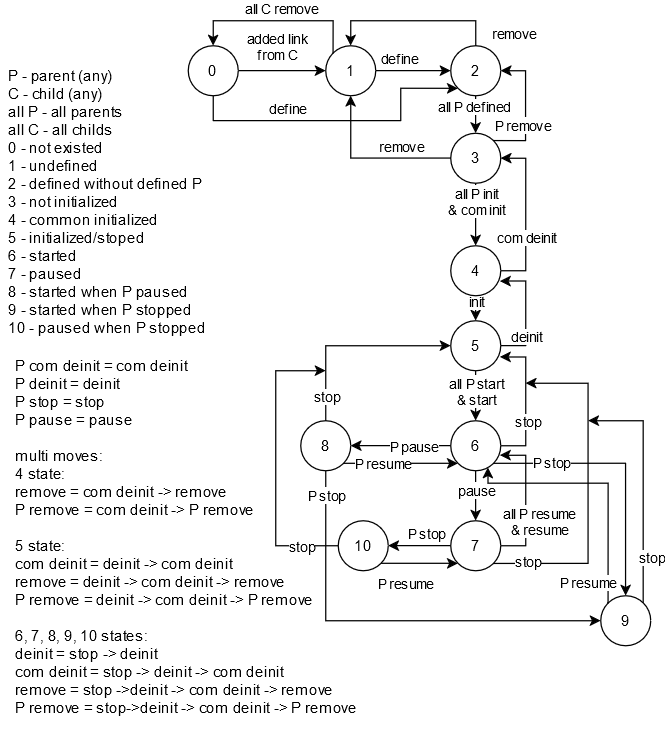

The diagram above was exported from draw.io. Its source (the exported page's mxGraphModel, read from the mxfile embedded in the PNG):
<mxGraphModel dx="1050" dy="538" grid="1" gridSize="10" guides="1" tooltips="1" connect="1" arrows="1" fold="1" page="1" pageScale="1" pageWidth="827" pageHeight="1169" math="0" shadow="0">
  <root>
    <mxCell id="0" />
    <mxCell id="1" parent="0" />
    <mxCell id="c_fOytXJRkALO6NVUC2a-67" value="&lt;div&gt;P com deinit = com deinit&lt;/div&gt;&lt;div&gt;P deinit = deinit&lt;/div&gt;&lt;div&gt;P stop = stop&lt;/div&gt;&lt;div&gt;P pause = pause&lt;/div&gt;&lt;div&gt;&lt;br&gt;&lt;/div&gt;&lt;div&gt;multi moves:&lt;/div&gt;&lt;div&gt;4 state:&lt;/div&gt;&lt;div&gt;remove = com deinit -&amp;gt; remove&lt;/div&gt;&lt;div&gt;P remove = com deinit -&amp;gt; P remove&lt;br&gt;&lt;/div&gt;&lt;div&gt;&lt;br&gt;&lt;/div&gt;&lt;div&gt;5 state:&lt;/div&gt;&lt;div&gt;com deinit = deinit -&amp;gt; com deinit&lt;/div&gt;&lt;div&gt;remove = deinit -&amp;gt; com deinit -&amp;gt; remove&lt;/div&gt;&lt;div&gt;P remove = deinit -&amp;gt; com deinit -&amp;gt; P remove&lt;br&gt;&lt;/div&gt;&lt;div&gt;&lt;br&gt;&lt;/div&gt;&lt;div&gt;6, 7, 8, 9, 10 states:&lt;/div&gt;&lt;div&gt;deinit = stop -&amp;gt; deinit&lt;/div&gt;&lt;div&gt;com deinit = stop -&amp;gt; deinit -&amp;gt; com deinit&lt;/div&gt;&lt;div&gt;remove = stop -&amp;gt;deinit -&amp;gt; com deinit -&amp;gt; remove&lt;br&gt;&lt;/div&gt;&lt;div&gt;P remove = stop-&amp;gt;deinit -&amp;gt; com deinit -&amp;gt; P remove&lt;br&gt;&lt;/div&gt;&lt;div&gt;&lt;br&gt;&lt;/div&gt;" style="text;html=1;align=left;verticalAlign=middle;resizable=0;points=[];autosize=1;strokeColor=none;fillColor=none;" parent="1" vertex="1">
      <mxGeometry x="10" y="340" width="290" height="320" as="geometry" />
    </mxCell>
    <mxCell id="c_fOytXJRkALO6NVUC2a-3" style="edgeStyle=orthogonalEdgeStyle;rounded=0;orthogonalLoop=1;jettySize=auto;html=1;exitX=0.5;exitY=1;exitDx=0;exitDy=0;entryX=0.5;entryY=0;entryDx=0;entryDy=0;" parent="1" source="c_fOytXJRkALO6NVUC2a-1" target="c_fOytXJRkALO6NVUC2a-2" edge="1">
      <mxGeometry relative="1" as="geometry" />
    </mxCell>
    <mxCell id="c_fOytXJRkALO6NVUC2a-4" value="&lt;div&gt;all P init&lt;/div&gt;&lt;div&gt;&amp;amp; com init&lt;br&gt;&lt;/div&gt;" style="edgeLabel;html=1;align=center;verticalAlign=middle;resizable=0;points=[];" parent="c_fOytXJRkALO6NVUC2a-3" vertex="1" connectable="0">
      <mxGeometry x="-0.1026" y="-1" relative="1" as="geometry">
        <mxPoint x="1" y="-8" as="offset" />
      </mxGeometry>
    </mxCell>
    <mxCell id="F63Zc2PlwSNEJ_XB8HGw-19" style="edgeStyle=orthogonalEdgeStyle;rounded=0;orthogonalLoop=1;jettySize=auto;html=1;exitX=1;exitY=0;exitDx=0;exitDy=0;entryX=1;entryY=0.5;entryDx=0;entryDy=0;" parent="1" source="c_fOytXJRkALO6NVUC2a-1" target="F63Zc2PlwSNEJ_XB8HGw-15" edge="1">
      <mxGeometry relative="1" as="geometry">
        <Array as="points">
          <mxPoint x="420" y="176" />
          <mxPoint x="420" y="120" />
        </Array>
      </mxGeometry>
    </mxCell>
    <mxCell id="F63Zc2PlwSNEJ_XB8HGw-20" value="P remove" style="edgeLabel;html=1;align=center;verticalAlign=middle;resizable=0;points=[];" parent="F63Zc2PlwSNEJ_XB8HGw-19" vertex="1" connectable="0">
      <mxGeometry x="-0.2552" y="3" relative="1" as="geometry">
        <mxPoint as="offset" />
      </mxGeometry>
    </mxCell>
    <mxCell id="F63Zc2PlwSNEJ_XB8HGw-42" style="edgeStyle=orthogonalEdgeStyle;rounded=0;orthogonalLoop=1;jettySize=auto;html=1;exitX=0;exitY=0.5;exitDx=0;exitDy=0;entryX=0.5;entryY=1;entryDx=0;entryDy=0;" parent="1" source="c_fOytXJRkALO6NVUC2a-1" target="F63Zc2PlwSNEJ_XB8HGw-2" edge="1">
      <mxGeometry relative="1" as="geometry" />
    </mxCell>
    <mxCell id="F63Zc2PlwSNEJ_XB8HGw-43" value="remove" style="edgeLabel;html=1;align=center;verticalAlign=middle;resizable=0;points=[];" parent="F63Zc2PlwSNEJ_XB8HGw-42" vertex="1" connectable="0">
      <mxGeometry x="-0.1213" relative="1" as="geometry">
        <mxPoint x="17" y="-10" as="offset" />
      </mxGeometry>
    </mxCell>
    <mxCell id="c_fOytXJRkALO6NVUC2a-1" value="3" style="ellipse;whiteSpace=wrap;html=1;" parent="1" vertex="1">
      <mxGeometry x="360" y="170" width="40" height="40" as="geometry" />
    </mxCell>
    <mxCell id="c_fOytXJRkALO6NVUC2a-5" style="edgeStyle=orthogonalEdgeStyle;rounded=0;orthogonalLoop=1;jettySize=auto;html=1;exitX=1;exitY=0.5;exitDx=0;exitDy=0;entryX=1;entryY=0.5;entryDx=0;entryDy=0;" parent="1" source="c_fOytXJRkALO6NVUC2a-2" target="c_fOytXJRkALO6NVUC2a-1" edge="1">
      <mxGeometry relative="1" as="geometry" />
    </mxCell>
    <mxCell id="c_fOytXJRkALO6NVUC2a-6" value="com deinit" style="edgeLabel;html=1;align=center;verticalAlign=middle;resizable=0;points=[];" parent="c_fOytXJRkALO6NVUC2a-5" vertex="1" connectable="0">
      <mxGeometry x="0.2408" y="1" relative="1" as="geometry">
        <mxPoint x="1" y="34" as="offset" />
      </mxGeometry>
    </mxCell>
    <mxCell id="c_fOytXJRkALO6NVUC2a-8" style="edgeStyle=orthogonalEdgeStyle;rounded=0;orthogonalLoop=1;jettySize=auto;html=1;exitX=0.5;exitY=1;exitDx=0;exitDy=0;entryX=0.5;entryY=0;entryDx=0;entryDy=0;" parent="1" source="c_fOytXJRkALO6NVUC2a-2" target="c_fOytXJRkALO6NVUC2a-7" edge="1">
      <mxGeometry relative="1" as="geometry" />
    </mxCell>
    <mxCell id="c_fOytXJRkALO6NVUC2a-9" value="init" style="edgeLabel;html=1;align=center;verticalAlign=middle;resizable=0;points=[];" parent="c_fOytXJRkALO6NVUC2a-8" vertex="1" connectable="0">
      <mxGeometry x="-0.3776" y="-2" relative="1" as="geometry">
        <mxPoint x="2" y="-2" as="offset" />
      </mxGeometry>
    </mxCell>
    <mxCell id="c_fOytXJRkALO6NVUC2a-2" value="4" style="ellipse;whiteSpace=wrap;html=1;" parent="1" vertex="1">
      <mxGeometry x="360" y="260" width="40" height="40" as="geometry" />
    </mxCell>
    <mxCell id="c_fOytXJRkALO6NVUC2a-13" style="edgeStyle=orthogonalEdgeStyle;rounded=0;orthogonalLoop=1;jettySize=auto;html=1;exitX=0.5;exitY=1;exitDx=0;exitDy=0;entryX=0.5;entryY=0;entryDx=0;entryDy=0;" parent="1" source="c_fOytXJRkALO6NVUC2a-7" target="c_fOytXJRkALO6NVUC2a-12" edge="1">
      <mxGeometry relative="1" as="geometry" />
    </mxCell>
    <mxCell id="c_fOytXJRkALO6NVUC2a-14" value="&lt;div&gt;all P start&lt;/div&gt;&lt;div&gt;&amp;amp; start&lt;br&gt;&lt;/div&gt;" style="edgeLabel;html=1;align=center;verticalAlign=middle;resizable=0;points=[];" parent="c_fOytXJRkALO6NVUC2a-13" vertex="1" connectable="0">
      <mxGeometry x="-0.2052" relative="1" as="geometry">
        <mxPoint as="offset" />
      </mxGeometry>
    </mxCell>
    <mxCell id="c_fOytXJRkALO6NVUC2a-7" value="5" style="ellipse;whiteSpace=wrap;html=1;" parent="1" vertex="1">
      <mxGeometry x="360" y="320" width="40" height="40" as="geometry" />
    </mxCell>
    <mxCell id="c_fOytXJRkALO6NVUC2a-10" style="edgeStyle=orthogonalEdgeStyle;rounded=0;orthogonalLoop=1;jettySize=auto;html=1;exitX=1;exitY=0.5;exitDx=0;exitDy=0;entryX=0.986;entryY=0.708;entryDx=0;entryDy=0;entryPerimeter=0;" parent="1" source="c_fOytXJRkALO6NVUC2a-7" target="c_fOytXJRkALO6NVUC2a-2" edge="1">
      <mxGeometry relative="1" as="geometry" />
    </mxCell>
    <mxCell id="c_fOytXJRkALO6NVUC2a-11" value="deinit" style="edgeLabel;html=1;align=center;verticalAlign=middle;resizable=0;points=[];" parent="c_fOytXJRkALO6NVUC2a-10" vertex="1" connectable="0">
      <mxGeometry x="0.2038" relative="1" as="geometry">
        <mxPoint y="28" as="offset" />
      </mxGeometry>
    </mxCell>
    <mxCell id="c_fOytXJRkALO6NVUC2a-18" style="edgeStyle=orthogonalEdgeStyle;rounded=0;orthogonalLoop=1;jettySize=auto;html=1;exitX=0.5;exitY=1;exitDx=0;exitDy=0;entryX=0.5;entryY=0;entryDx=0;entryDy=0;" parent="1" source="c_fOytXJRkALO6NVUC2a-12" target="c_fOytXJRkALO6NVUC2a-17" edge="1">
      <mxGeometry relative="1" as="geometry" />
    </mxCell>
    <mxCell id="c_fOytXJRkALO6NVUC2a-19" value="pause" style="edgeLabel;html=1;align=center;verticalAlign=middle;resizable=0;points=[];" parent="c_fOytXJRkALO6NVUC2a-18" vertex="1" connectable="0">
      <mxGeometry x="-0.2397" y="-1" relative="1" as="geometry">
        <mxPoint x="1" as="offset" />
      </mxGeometry>
    </mxCell>
    <mxCell id="c_fOytXJRkALO6NVUC2a-27" style="edgeStyle=orthogonalEdgeStyle;rounded=0;orthogonalLoop=1;jettySize=auto;html=1;exitX=0;exitY=0.5;exitDx=0;exitDy=0;entryX=1;entryY=0.5;entryDx=0;entryDy=0;" parent="1" source="c_fOytXJRkALO6NVUC2a-12" target="c_fOytXJRkALO6NVUC2a-25" edge="1">
      <mxGeometry relative="1" as="geometry" />
    </mxCell>
    <mxCell id="c_fOytXJRkALO6NVUC2a-28" value="P pause" style="edgeLabel;html=1;align=center;verticalAlign=middle;resizable=0;points=[];" parent="c_fOytXJRkALO6NVUC2a-27" vertex="1" connectable="0">
      <mxGeometry x="0.0966" y="1" relative="1" as="geometry">
        <mxPoint x="14" y="-1" as="offset" />
      </mxGeometry>
    </mxCell>
    <mxCell id="c_fOytXJRkALO6NVUC2a-40" style="edgeStyle=orthogonalEdgeStyle;rounded=0;orthogonalLoop=1;jettySize=auto;html=1;exitX=1;exitY=1;exitDx=0;exitDy=0;entryX=0.5;entryY=0;entryDx=0;entryDy=0;" parent="1" source="c_fOytXJRkALO6NVUC2a-12" target="c_fOytXJRkALO6NVUC2a-33" edge="1">
      <mxGeometry relative="1" as="geometry">
        <Array as="points">
          <mxPoint x="500" y="434" />
          <mxPoint x="500" y="540" />
        </Array>
      </mxGeometry>
    </mxCell>
    <mxCell id="c_fOytXJRkALO6NVUC2a-41" value="P stop" style="edgeLabel;html=1;align=center;verticalAlign=middle;resizable=0;points=[];" parent="c_fOytXJRkALO6NVUC2a-40" vertex="1" connectable="0">
      <mxGeometry x="-0.5692" y="1" relative="1" as="geometry">
        <mxPoint as="offset" />
      </mxGeometry>
    </mxCell>
    <mxCell id="c_fOytXJRkALO6NVUC2a-12" value="6" style="ellipse;whiteSpace=wrap;html=1;" parent="1" vertex="1">
      <mxGeometry x="360" y="400" width="40" height="40" as="geometry" />
    </mxCell>
    <mxCell id="c_fOytXJRkALO6NVUC2a-15" style="edgeStyle=orthogonalEdgeStyle;rounded=0;orthogonalLoop=1;jettySize=auto;html=1;exitX=1;exitY=0.5;exitDx=0;exitDy=0;entryX=0.986;entryY=0.725;entryDx=0;entryDy=0;entryPerimeter=0;" parent="1" source="c_fOytXJRkALO6NVUC2a-12" target="c_fOytXJRkALO6NVUC2a-7" edge="1">
      <mxGeometry relative="1" as="geometry" />
    </mxCell>
    <mxCell id="c_fOytXJRkALO6NVUC2a-16" value="stop" style="edgeLabel;html=1;align=center;verticalAlign=middle;resizable=0;points=[];" parent="c_fOytXJRkALO6NVUC2a-15" vertex="1" connectable="0">
      <mxGeometry x="0.0259" y="-1" relative="1" as="geometry">
        <mxPoint y="17" as="offset" />
      </mxGeometry>
    </mxCell>
    <mxCell id="c_fOytXJRkALO6NVUC2a-23" style="edgeStyle=orthogonalEdgeStyle;rounded=0;orthogonalLoop=1;jettySize=auto;html=1;exitX=1;exitY=1;exitDx=0;exitDy=0;" parent="1" source="c_fOytXJRkALO6NVUC2a-17" edge="1">
      <mxGeometry relative="1" as="geometry">
        <mxPoint x="420" y="370" as="targetPoint" />
        <Array as="points">
          <mxPoint x="470" y="514" />
          <mxPoint x="470" y="370" />
        </Array>
      </mxGeometry>
    </mxCell>
    <mxCell id="c_fOytXJRkALO6NVUC2a-24" value="stop" style="edgeLabel;html=1;align=center;verticalAlign=middle;resizable=0;points=[];" parent="c_fOytXJRkALO6NVUC2a-23" vertex="1" connectable="0">
      <mxGeometry x="-0.7972" y="2" relative="1" as="geometry">
        <mxPoint as="offset" />
      </mxGeometry>
    </mxCell>
    <mxCell id="c_fOytXJRkALO6NVUC2a-52" style="edgeStyle=orthogonalEdgeStyle;rounded=0;orthogonalLoop=1;jettySize=auto;html=1;exitX=0;exitY=0.5;exitDx=0;exitDy=0;entryX=1;entryY=0.5;entryDx=0;entryDy=0;" parent="1" source="c_fOytXJRkALO6NVUC2a-17" target="c_fOytXJRkALO6NVUC2a-49" edge="1">
      <mxGeometry relative="1" as="geometry" />
    </mxCell>
    <mxCell id="c_fOytXJRkALO6NVUC2a-53" value="P stop" style="edgeLabel;html=1;align=center;verticalAlign=middle;resizable=0;points=[];" parent="c_fOytXJRkALO6NVUC2a-52" vertex="1" connectable="0">
      <mxGeometry x="-0.4207" y="-1" relative="1" as="geometry">
        <mxPoint x="-6" y="-9" as="offset" />
      </mxGeometry>
    </mxCell>
    <mxCell id="c_fOytXJRkALO6NVUC2a-17" value="7" style="ellipse;whiteSpace=wrap;html=1;" parent="1" vertex="1">
      <mxGeometry x="360" y="480" width="40" height="40" as="geometry" />
    </mxCell>
    <mxCell id="c_fOytXJRkALO6NVUC2a-20" style="edgeStyle=orthogonalEdgeStyle;rounded=0;orthogonalLoop=1;jettySize=auto;html=1;exitX=1;exitY=0.5;exitDx=0;exitDy=0;entryX=0.986;entryY=0.691;entryDx=0;entryDy=0;entryPerimeter=0;" parent="1" source="c_fOytXJRkALO6NVUC2a-17" target="c_fOytXJRkALO6NVUC2a-12" edge="1">
      <mxGeometry relative="1" as="geometry" />
    </mxCell>
    <mxCell id="c_fOytXJRkALO6NVUC2a-21" value="&lt;div&gt;all P resume&lt;/div&gt;&lt;div&gt;&amp;amp; resume&lt;br&gt;&lt;/div&gt;" style="edgeLabel;html=1;align=center;verticalAlign=middle;resizable=0;points=[];" parent="c_fOytXJRkALO6NVUC2a-20" vertex="1" connectable="0">
      <mxGeometry x="0.0866" y="1" relative="1" as="geometry">
        <mxPoint x="11" y="21" as="offset" />
      </mxGeometry>
    </mxCell>
    <mxCell id="c_fOytXJRkALO6NVUC2a-22" value="&lt;div align=&quot;left&quot;&gt;P - parent (any)&lt;/div&gt;&lt;div align=&quot;left&quot;&gt;C - child (any)&lt;br&gt;&lt;/div&gt;&lt;div align=&quot;left&quot;&gt;all P - all parents&lt;/div&gt;&lt;div align=&quot;left&quot;&gt;all C - all childs&lt;/div&gt;&lt;div align=&quot;left&quot;&gt;0 - not existed&lt;br&gt;&lt;/div&gt;&lt;div align=&quot;left&quot;&gt;1 - undefined&lt;/div&gt;&lt;div align=&quot;left&quot;&gt;2 - defined without defined P&lt;br&gt;&lt;/div&gt;&lt;div align=&quot;left&quot;&gt;3 - not initialized&lt;/div&gt;&lt;div align=&quot;left&quot;&gt;4 - common initialized&lt;/div&gt;&lt;div align=&quot;left&quot;&gt;5 - initialized/stoped&lt;/div&gt;&lt;div align=&quot;left&quot;&gt;6 - started&lt;/div&gt;&lt;div align=&quot;left&quot;&gt;7 - paused&lt;/div&gt;&lt;div align=&quot;left&quot;&gt;8 - started when P paused&lt;/div&gt;&lt;div align=&quot;left&quot;&gt;9 - started when P stopped&lt;/div&gt;&lt;div align=&quot;left&quot;&gt;10 - paused when P stopped&lt;/div&gt;" style="text;html=1;align=center;verticalAlign=middle;resizable=0;points=[];autosize=1;strokeColor=none;fillColor=none;" parent="1" vertex="1">
      <mxGeometry y="110" width="170" height="230" as="geometry" />
    </mxCell>
    <mxCell id="c_fOytXJRkALO6NVUC2a-29" style="edgeStyle=orthogonalEdgeStyle;rounded=0;orthogonalLoop=1;jettySize=auto;html=1;exitX=0.5;exitY=0;exitDx=0;exitDy=0;entryX=0;entryY=0.5;entryDx=0;entryDy=0;" parent="1" source="c_fOytXJRkALO6NVUC2a-25" target="c_fOytXJRkALO6NVUC2a-7" edge="1">
      <mxGeometry relative="1" as="geometry" />
    </mxCell>
    <mxCell id="c_fOytXJRkALO6NVUC2a-30" value="stop" style="edgeLabel;html=1;align=center;verticalAlign=middle;resizable=0;points=[];" parent="c_fOytXJRkALO6NVUC2a-29" vertex="1" connectable="0">
      <mxGeometry x="0.3033" y="-3" relative="1" as="geometry">
        <mxPoint x="-44" y="37" as="offset" />
      </mxGeometry>
    </mxCell>
    <mxCell id="c_fOytXJRkALO6NVUC2a-31" style="edgeStyle=orthogonalEdgeStyle;rounded=0;orthogonalLoop=1;jettySize=auto;html=1;exitX=1;exitY=1;exitDx=0;exitDy=0;entryX=0;entryY=1;entryDx=0;entryDy=0;" parent="1" source="c_fOytXJRkALO6NVUC2a-25" target="c_fOytXJRkALO6NVUC2a-12" edge="1">
      <mxGeometry relative="1" as="geometry" />
    </mxCell>
    <mxCell id="c_fOytXJRkALO6NVUC2a-32" value="P resume" style="edgeLabel;html=1;align=center;verticalAlign=middle;resizable=0;points=[];" parent="c_fOytXJRkALO6NVUC2a-31" vertex="1" connectable="0">
      <mxGeometry x="-0.3278" relative="1" as="geometry">
        <mxPoint as="offset" />
      </mxGeometry>
    </mxCell>
    <mxCell id="c_fOytXJRkALO6NVUC2a-42" style="edgeStyle=orthogonalEdgeStyle;rounded=0;orthogonalLoop=1;jettySize=auto;html=1;exitX=0.5;exitY=1;exitDx=0;exitDy=0;entryX=0;entryY=0.5;entryDx=0;entryDy=0;" parent="1" source="c_fOytXJRkALO6NVUC2a-25" target="c_fOytXJRkALO6NVUC2a-33" edge="1">
      <mxGeometry relative="1" as="geometry" />
    </mxCell>
    <mxCell id="c_fOytXJRkALO6NVUC2a-43" value="P stop" style="edgeLabel;html=1;align=center;verticalAlign=middle;resizable=0;points=[];" parent="c_fOytXJRkALO6NVUC2a-42" vertex="1" connectable="0">
      <mxGeometry x="-0.7399" y="-2" relative="1" as="geometry">
        <mxPoint x="2" y="-25" as="offset" />
      </mxGeometry>
    </mxCell>
    <mxCell id="c_fOytXJRkALO6NVUC2a-25" value="8" style="ellipse;whiteSpace=wrap;html=1;" parent="1" vertex="1">
      <mxGeometry x="240" y="400" width="40" height="40" as="geometry" />
    </mxCell>
    <mxCell id="c_fOytXJRkALO6NVUC2a-59" style="edgeStyle=orthogonalEdgeStyle;rounded=0;orthogonalLoop=1;jettySize=auto;html=1;exitX=1;exitY=0;exitDx=0;exitDy=0;" parent="1" source="c_fOytXJRkALO6NVUC2a-33" edge="1">
      <mxGeometry relative="1" as="geometry">
        <mxPoint x="470" y="400" as="targetPoint" />
        <Array as="points">
          <mxPoint x="514" y="400" />
          <mxPoint x="470" y="400" />
        </Array>
      </mxGeometry>
    </mxCell>
    <mxCell id="c_fOytXJRkALO6NVUC2a-60" value="&lt;div&gt;stop&lt;/div&gt;" style="edgeLabel;html=1;align=center;verticalAlign=middle;resizable=0;points=[];" parent="c_fOytXJRkALO6NVUC2a-59" vertex="1" connectable="0">
      <mxGeometry x="-0.3795" relative="1" as="geometry">
        <mxPoint x="6" y="23" as="offset" />
      </mxGeometry>
    </mxCell>
    <mxCell id="c_fOytXJRkALO6NVUC2a-33" value="9" style="ellipse;whiteSpace=wrap;html=1;" parent="1" vertex="1">
      <mxGeometry x="480" y="540" width="40" height="40" as="geometry" />
    </mxCell>
    <mxCell id="c_fOytXJRkALO6NVUC2a-47" style="edgeStyle=orthogonalEdgeStyle;rounded=0;orthogonalLoop=1;jettySize=auto;html=1;exitX=0;exitY=0;exitDx=0;exitDy=0;entryX=0.745;entryY=0.932;entryDx=0;entryDy=0;entryPerimeter=0;" parent="1" source="c_fOytXJRkALO6NVUC2a-33" target="c_fOytXJRkALO6NVUC2a-12" edge="1">
      <mxGeometry relative="1" as="geometry">
        <Array as="points">
          <mxPoint x="486" y="450" />
          <mxPoint x="390" y="450" />
        </Array>
      </mxGeometry>
    </mxCell>
    <mxCell id="c_fOytXJRkALO6NVUC2a-48" value="P resume" style="edgeLabel;html=1;align=center;verticalAlign=middle;resizable=0;points=[];" parent="c_fOytXJRkALO6NVUC2a-47" vertex="1" connectable="0">
      <mxGeometry x="-0.7545" y="2" relative="1" as="geometry">
        <mxPoint x="-14" y="9" as="offset" />
      </mxGeometry>
    </mxCell>
    <mxCell id="c_fOytXJRkALO6NVUC2a-55" style="edgeStyle=orthogonalEdgeStyle;rounded=0;orthogonalLoop=1;jettySize=auto;html=1;exitX=1;exitY=1;exitDx=0;exitDy=0;entryX=0;entryY=1;entryDx=0;entryDy=0;" parent="1" source="c_fOytXJRkALO6NVUC2a-49" target="c_fOytXJRkALO6NVUC2a-17" edge="1">
      <mxGeometry relative="1" as="geometry" />
    </mxCell>
    <mxCell id="c_fOytXJRkALO6NVUC2a-56" value="P resume" style="edgeLabel;html=1;align=center;verticalAlign=middle;resizable=0;points=[];" parent="c_fOytXJRkALO6NVUC2a-55" vertex="1" connectable="0">
      <mxGeometry x="-0.288" relative="1" as="geometry">
        <mxPoint x="-3" y="16" as="offset" />
      </mxGeometry>
    </mxCell>
    <mxCell id="c_fOytXJRkALO6NVUC2a-57" style="edgeStyle=orthogonalEdgeStyle;rounded=0;orthogonalLoop=1;jettySize=auto;html=1;exitX=0;exitY=0.5;exitDx=0;exitDy=0;" parent="1" source="c_fOytXJRkALO6NVUC2a-49" edge="1">
      <mxGeometry relative="1" as="geometry">
        <mxPoint x="260" y="360" as="targetPoint" />
        <Array as="points">
          <mxPoint x="220" y="500" />
          <mxPoint x="220" y="360" />
        </Array>
      </mxGeometry>
    </mxCell>
    <mxCell id="c_fOytXJRkALO6NVUC2a-58" value="stop" style="edgeLabel;html=1;align=center;verticalAlign=middle;resizable=0;points=[];" parent="c_fOytXJRkALO6NVUC2a-57" vertex="1" connectable="0">
      <mxGeometry x="-0.6684" y="-1" relative="1" as="geometry">
        <mxPoint x="8" y="1" as="offset" />
      </mxGeometry>
    </mxCell>
    <mxCell id="c_fOytXJRkALO6NVUC2a-49" value="10" style="ellipse;whiteSpace=wrap;html=1;" parent="1" vertex="1">
      <mxGeometry x="270" y="480" width="40" height="40" as="geometry" />
    </mxCell>
    <mxCell id="F63Zc2PlwSNEJ_XB8HGw-21" style="edgeStyle=orthogonalEdgeStyle;rounded=0;orthogonalLoop=1;jettySize=auto;html=1;exitX=1;exitY=0.5;exitDx=0;exitDy=0;entryX=0;entryY=0.5;entryDx=0;entryDy=0;" parent="1" source="F63Zc2PlwSNEJ_XB8HGw-2" target="F63Zc2PlwSNEJ_XB8HGw-15" edge="1">
      <mxGeometry relative="1" as="geometry" />
    </mxCell>
    <mxCell id="F63Zc2PlwSNEJ_XB8HGw-22" value="define" style="edgeLabel;html=1;align=center;verticalAlign=middle;resizable=0;points=[];" parent="F63Zc2PlwSNEJ_XB8HGw-21" vertex="1" connectable="0">
      <mxGeometry x="-0.4" y="-3" relative="1" as="geometry">
        <mxPoint y="-13" as="offset" />
      </mxGeometry>
    </mxCell>
    <mxCell id="F63Zc2PlwSNEJ_XB8HGw-34" style="edgeStyle=orthogonalEdgeStyle;rounded=0;orthogonalLoop=1;jettySize=auto;html=1;exitX=0;exitY=0;exitDx=0;exitDy=0;entryX=0.5;entryY=0;entryDx=0;entryDy=0;" parent="1" source="F63Zc2PlwSNEJ_XB8HGw-2" target="F63Zc2PlwSNEJ_XB8HGw-30" edge="1">
      <mxGeometry relative="1" as="geometry">
        <Array as="points">
          <mxPoint x="266" y="80" />
          <mxPoint x="170" y="80" />
        </Array>
      </mxGeometry>
    </mxCell>
    <mxCell id="F63Zc2PlwSNEJ_XB8HGw-35" value="all C remove" style="edgeLabel;html=1;align=center;verticalAlign=middle;resizable=0;points=[];" parent="F63Zc2PlwSNEJ_XB8HGw-34" vertex="1" connectable="0">
      <mxGeometry x="-0.0615" relative="1" as="geometry">
        <mxPoint y="-10" as="offset" />
      </mxGeometry>
    </mxCell>
    <mxCell id="F63Zc2PlwSNEJ_XB8HGw-2" value="1" style="ellipse;whiteSpace=wrap;html=1;" parent="1" vertex="1">
      <mxGeometry x="260" y="100" width="40" height="40" as="geometry" />
    </mxCell>
    <mxCell id="F63Zc2PlwSNEJ_XB8HGw-17" style="edgeStyle=orthogonalEdgeStyle;rounded=0;orthogonalLoop=1;jettySize=auto;html=1;exitX=0.5;exitY=1;exitDx=0;exitDy=0;entryX=0.5;entryY=0;entryDx=0;entryDy=0;" parent="1" source="F63Zc2PlwSNEJ_XB8HGw-15" target="c_fOytXJRkALO6NVUC2a-1" edge="1">
      <mxGeometry relative="1" as="geometry" />
    </mxCell>
    <mxCell id="F63Zc2PlwSNEJ_XB8HGw-18" value="all P defined" style="edgeLabel;html=1;align=center;verticalAlign=middle;resizable=0;points=[];" parent="F63Zc2PlwSNEJ_XB8HGw-17" vertex="1" connectable="0">
      <mxGeometry x="-0.4857" y="-2" relative="1" as="geometry">
        <mxPoint as="offset" />
      </mxGeometry>
    </mxCell>
    <mxCell id="F63Zc2PlwSNEJ_XB8HGw-25" style="edgeStyle=orthogonalEdgeStyle;rounded=0;orthogonalLoop=1;jettySize=auto;html=1;exitX=0.5;exitY=0;exitDx=0;exitDy=0;entryX=0.5;entryY=0;entryDx=0;entryDy=0;" parent="1" source="F63Zc2PlwSNEJ_XB8HGw-15" target="F63Zc2PlwSNEJ_XB8HGw-2" edge="1">
      <mxGeometry relative="1" as="geometry" />
    </mxCell>
    <mxCell id="F63Zc2PlwSNEJ_XB8HGw-26" value="remove" style="edgeLabel;html=1;align=center;verticalAlign=middle;resizable=0;points=[];" parent="F63Zc2PlwSNEJ_XB8HGw-25" vertex="1" connectable="0">
      <mxGeometry x="0.2286" y="1" relative="1" as="geometry">
        <mxPoint x="96" y="9" as="offset" />
      </mxGeometry>
    </mxCell>
    <mxCell id="F63Zc2PlwSNEJ_XB8HGw-15" value="2" style="ellipse;whiteSpace=wrap;html=1;" parent="1" vertex="1">
      <mxGeometry x="360" y="100" width="40" height="40" as="geometry" />
    </mxCell>
    <mxCell id="F63Zc2PlwSNEJ_XB8HGw-31" style="edgeStyle=orthogonalEdgeStyle;rounded=0;orthogonalLoop=1;jettySize=auto;html=1;exitX=1;exitY=0.5;exitDx=0;exitDy=0;" parent="1" source="F63Zc2PlwSNEJ_XB8HGw-30" target="F63Zc2PlwSNEJ_XB8HGw-2" edge="1">
      <mxGeometry relative="1" as="geometry" />
    </mxCell>
    <mxCell id="F63Zc2PlwSNEJ_XB8HGw-32" value="&lt;div&gt;added link&lt;/div&gt;&lt;div&gt;from C&lt;br&gt;&lt;/div&gt;" style="edgeLabel;html=1;align=center;verticalAlign=middle;resizable=0;points=[];" parent="F63Zc2PlwSNEJ_XB8HGw-31" vertex="1" connectable="0">
      <mxGeometry x="-0.3571" y="2" relative="1" as="geometry">
        <mxPoint x="7" y="-18" as="offset" />
      </mxGeometry>
    </mxCell>
    <mxCell id="F63Zc2PlwSNEJ_XB8HGw-40" style="edgeStyle=orthogonalEdgeStyle;rounded=0;orthogonalLoop=1;jettySize=auto;html=1;exitX=0.5;exitY=1;exitDx=0;exitDy=0;entryX=0;entryY=1;entryDx=0;entryDy=0;" parent="1" source="F63Zc2PlwSNEJ_XB8HGw-30" target="F63Zc2PlwSNEJ_XB8HGw-15" edge="1">
      <mxGeometry relative="1" as="geometry">
        <Array as="points">
          <mxPoint x="170" y="160" />
          <mxPoint x="320" y="160" />
          <mxPoint x="320" y="134" />
        </Array>
      </mxGeometry>
    </mxCell>
    <mxCell id="F63Zc2PlwSNEJ_XB8HGw-41" value="define" style="edgeLabel;html=1;align=center;verticalAlign=middle;resizable=0;points=[];" parent="F63Zc2PlwSNEJ_XB8HGw-40" vertex="1" connectable="0">
      <mxGeometry x="-0.4256" y="-1" relative="1" as="geometry">
        <mxPoint x="10" y="-11" as="offset" />
      </mxGeometry>
    </mxCell>
    <mxCell id="F63Zc2PlwSNEJ_XB8HGw-30" value="0" style="ellipse;whiteSpace=wrap;html=1;" parent="1" vertex="1">
      <mxGeometry x="150" y="100" width="40" height="40" as="geometry" />
    </mxCell>
  </root>
</mxGraphModel>